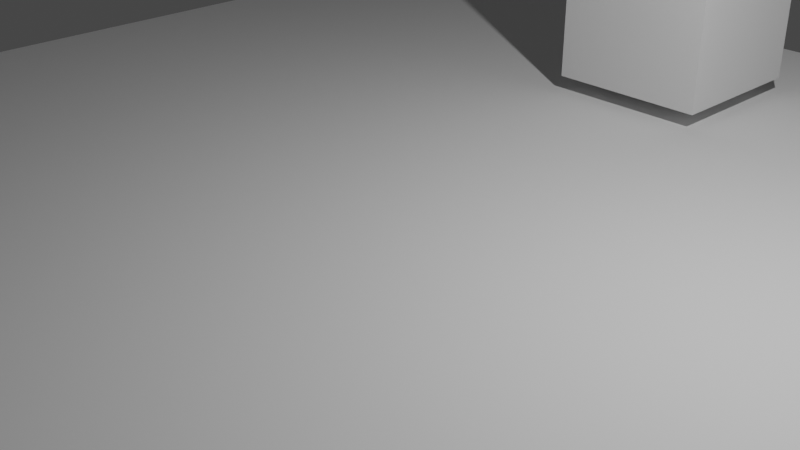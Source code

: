 # Source: Environement.blend  (saved by Blender 2.81.16; exported with 4.5.12 LTS)
import bpy
from mathutils import Matrix  # noqa: F401  (used for matrix-valued properties, if any)

bpy.ops.wm.read_factory_settings(use_empty=True)
scene = bpy.context.scene
scene.name = 'Scene'

# ---- collections
col_collection = bpy.data.collections.new('Collection'); scene.collection.children.link(col_collection)

# ---- world
world_world = bpy.data.worlds.new('World'); scene.world = world_world
world_world.use_nodes = True; world_world.node_tree.nodes.clear()
_N = world_world.node_tree.nodes; _L = world_world.node_tree.links
n0 = _N.new('ShaderNodeOutputWorld'); n0.name = 'World Output'; n0.location = (300, 300)
n1 = _N.new('ShaderNodeBackground'); n1.name = 'Background'; n1.location = (10, 300)
n1.inputs[0].default_value = (0.05088, 0.05088, 0.05088, 1.0)
_L.new(n1.outputs[0], n0.inputs[0])
n0.is_active_output = True
world_world.color = (0.05088, 0.05088, 0.05088)
world_world.use_sun_shadow = False
world_world.sun_shadow_jitter_overblur = 0.0

# ---- cameras
cam_camera = bpy.data.cameras.new('Camera')
cam_camera.clip_end = 100.0
cam_camera.ortho_scale = 7.314

# ---- lights
light_light = bpy.data.lights.new('Light', 'POINT')
light_light.transmission_factor = 0.0
light_light.energy = 1000.0
light_light.shadow_soft_size = 0.1
light_light.shadow_maximum_resolution = 0.006
light_light.use_absolute_resolution = True

# ---- meshes
me_plane = bpy.data.meshes.new('Plane')
me_plane.from_pydata([(-1.0, -1.0, 0.0), (1.0, -1.0, 0.0), (-1.0, 1.0, 0.0), (1.0, 1.0, 0.0)], [], [(0, 1, 3, 2)])
_uv = me_plane.uv_layers.new(name='UVMap')
_uv.uv.foreach_set('vector', [0.0, 0.0, 1.0, 0.0, 1.0, 1.0, 0.0, 1.0])
me_plane.use_remesh_fix_poles = True
me_plane.use_remesh_preserve_attributes = False
me_plane.use_mirror_vertex_groups = False
me_plane.update()
me_cube_001 = bpy.data.meshes.new('Cube.001')
me_cube_001.from_pydata([(-1.0, -1.0, -1.0), (-1.0, -1.0, 2.769), (-1.0, 1.0, -1.0), (-1.0, 1.0, 2.769), (1.0, -1.0, -1.0), (1.0, -1.0, 2.769), (1.0, 1.0, -1.0), (1.0, 1.0, 2.769)], [], [(0, 1, 3, 2), (2, 3, 7, 6), (6, 7, 5, 4), (4, 5, 1, 0), (2, 6, 4, 0), (7, 3, 1, 5)])
_uv = me_cube_001.uv_layers.new(name='UVMap')
_uv.uv.foreach_set('vector', [0.375, 0.0, 0.625, 0.0, 0.625, 0.25, 0.375, 0.25, 0.375, 0.25, 0.625, 0.25, 0.625, 0.5, 0.375, 0.5, 0.375, 0.5, 0.625, 0.5, 0.625, 0.75, 0.375, 0.75, 0.375, 0.75, 0.625, 0.75, 0.625, 1.0, 0.375, 1.0, 0.125, 0.5, 0.375, 0.5, 0.375, 0.75, 0.125, 0.75, 0.625, 0.5, 0.875, 0.5, 0.875, 0.75, 0.625, 0.75])
me_cube_001.use_remesh_fix_poles = True
me_cube_001.use_remesh_preserve_attributes = False
me_cube_001.use_mirror_vertex_groups = False
me_cube_001.update()

# ---- objects
ob_light = bpy.data.objects.new('Light', light_light)
ob_camera = bpy.data.objects.new('Camera', cam_camera)
ob_ground = bpy.data.objects.new('Ground', me_plane)
ob_cube = bpy.data.objects.new('Cube', me_cube_001)

# ---- transforms, parenting, visibility, modifiers, constraints
ob_light.location = (4.076, 1.005, 5.904)
ob_light.rotation_euler = (0.6503, 0.05522, 1.866)
ob_light.lock_rotations_4d = False
ob_light.empty_display_type = 'ARROWS'
ob_light.color = (0.0, 0.0, 0.0, 0.0)
ob_light.lineart.crease_threshold = 0.0
ob_camera.location = (7.359, -6.926, 4.958)
ob_camera.rotation_euler = (1.109, 0.0, 0.8149)
ob_camera.lock_rotations_4d = False
ob_camera.empty_display_type = 'ARROWS'
ob_camera.color = (0.0, 0.0, 0.0, 0.0)
ob_camera.display_type = 'WIRE'
ob_camera.lineart.crease_threshold = 0.0
ob_ground.location = (0.0, 0.0, 0.0)
ob_ground.scale = (8.0, 8.0, 8.0)
ob_ground.lineart.crease_threshold = 0.0
ob_cube.location = (-0.3261, 5.176, 1.212)
ob_cube.lineart.crease_threshold = 0.0

# ---- collection membership
col_collection.objects.link(ob_light)
col_collection.objects.link(ob_camera)
col_collection.objects.link(ob_ground)
col_collection.objects.link(ob_cube)

# ---- scene / render settings (as saved in the file)
scene.camera = ob_camera
scene.frame_start = 1; scene.frame_end = 250; scene.frame_set(1)
scene.render.engine = 'BLENDER_EEVEE_NEXT'
scene.cycles.use_denoising = False
scene.cycles.samples = 128
scene.cycles.sampling_pattern = 'TABULATED_SOBOL'
scene.cycles.use_adaptive_sampling = False
scene.cycles.use_light_tree = False
scene.view_settings.view_transform = 'Filmic'
bpy.context.view_layer.update()
